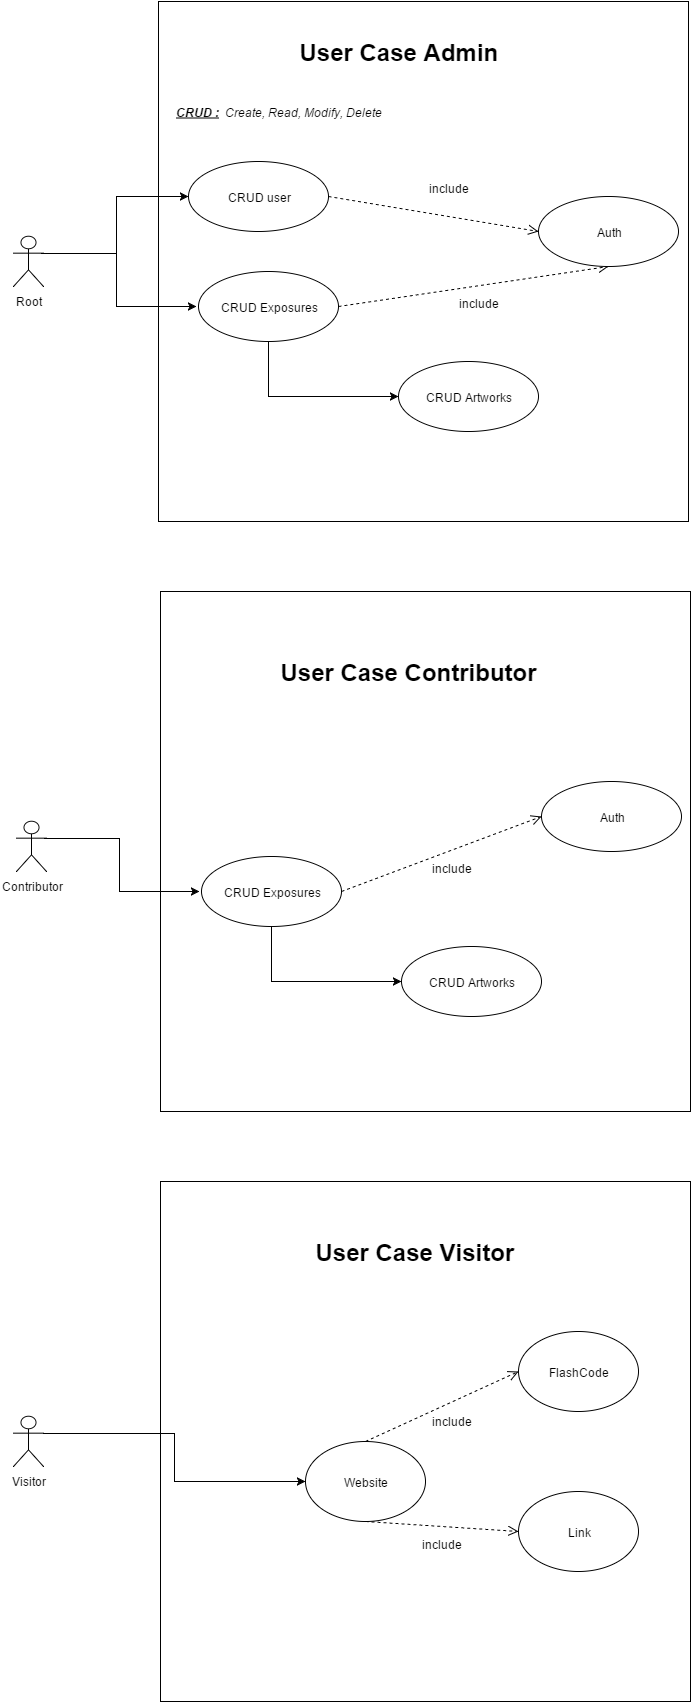

The diagram above was exported from draw.io. Its source (the exported page's mxGraphModel, read from the mxfile embedded in the PNG):
<mxGraphModel dx="788" dy="708" grid="1" gridSize="10" guides="1" tooltips="1" connect="1" arrows="1" fold="1" page="1" pageScale="1" pageWidth="826" pageHeight="1169" background="#ffffff" math="0">
  <root>
    <mxCell id="0" />
    <mxCell id="1" parent="0" />
    <mxCell id="2" value="" style="whiteSpace=wrap;html=1;" parent="1" vertex="1">
      <mxGeometry x="240" y="140" width="530" height="520" as="geometry" />
    </mxCell>
    <mxCell id="37" style="edgeStyle=orthogonalEdgeStyle;rounded=0;html=1;exitX=1;exitY=0.3333333333333333;exitPerimeter=0;entryX=0;entryY=0.5;jettySize=auto;orthogonalLoop=1;" parent="1" source="3" target="23" edge="1">
      <mxGeometry relative="1" as="geometry">
        <Array as="points">
          <mxPoint x="198" y="392" />
          <mxPoint x="198" y="335" />
        </Array>
      </mxGeometry>
    </mxCell>
    <mxCell id="38" style="edgeStyle=orthogonalEdgeStyle;rounded=0;html=1;exitX=1;exitY=0.3333333333333333;exitPerimeter=0;entryX=0;entryY=0.5;jettySize=auto;orthogonalLoop=1;" parent="1" edge="1">
      <mxGeometry relative="1" as="geometry">
        <mxPoint x="123" y="392" as="sourcePoint" />
        <mxPoint x="278" y="445" as="targetPoint" />
        <Array as="points">
          <mxPoint x="198" y="392" />
          <mxPoint x="198" y="445" />
        </Array>
      </mxGeometry>
    </mxCell>
    <object label="Root" id="3">
      <mxCell style="shape=umlActor;verticalLabelPosition=bottom;labelBackgroundColor=#ffffff;verticalAlign=top;html=1;" parent="1" vertex="1">
        <mxGeometry x="95" y="375" width="30" height="50" as="geometry" />
      </mxCell>
    </object>
    <mxCell id="22" style="edgeStyle=orthogonalEdgeStyle;rounded=0;html=1;exitX=0.25;exitY=0.1;exitPerimeter=0;entryX=0.25;entryY=0.1;entryPerimeter=0;jettySize=auto;orthogonalLoop=1;" parent="1" source="3" target="3" edge="1">
      <mxGeometry relative="1" as="geometry" />
    </mxCell>
    <mxCell id="23" value="CRUD user" style="ellipse;whiteSpace=wrap;html=1;" parent="1" vertex="1">
      <mxGeometry x="270" y="300" width="140" height="70" as="geometry" />
    </mxCell>
    <mxCell id="40" style="edgeStyle=orthogonalEdgeStyle;rounded=0;html=1;exitX=0.5;exitY=1;entryX=0;entryY=0.5;jettySize=auto;orthogonalLoop=1;" parent="1" source="24" target="29" edge="1">
      <mxGeometry relative="1" as="geometry" />
    </mxCell>
    <mxCell id="24" value="CRUD Exposures" style="ellipse;whiteSpace=wrap;html=1;" parent="1" vertex="1">
      <mxGeometry x="280" y="410" width="140" height="70" as="geometry" />
    </mxCell>
    <mxCell id="29" value="CRUD Artworks" style="ellipse;whiteSpace=wrap;html=1;" parent="1" vertex="1">
      <mxGeometry x="480" y="500" width="140" height="70" as="geometry" />
    </mxCell>
    <mxCell id="39" value="&lt;font style=&quot;font-size: 12px&quot;&gt;include&lt;/font&gt;" style="html=1;verticalAlign=bottom;endArrow=open;dashed=1;endSize=8;exitX=1;exitY=0.5;entryX=0;entryY=0.5;" parent="1" source="23" target="44" edge="1">
      <mxGeometry x="0.112" y="20" relative="1" as="geometry">
        <mxPoint x="670" y="330" as="sourcePoint" />
        <mxPoint x="590" y="330" as="targetPoint" />
        <mxPoint as="offset" />
      </mxGeometry>
    </mxCell>
    <mxCell id="41" value="return" style="html=1;verticalAlign=bottom;endArrow=open;dashed=1;endSize=8;exitX=1;exitY=0.5;entryX=0.5;entryY=1;" parent="1" source="24" target="44" edge="1">
      <mxGeometry x="0.0094" y="-25" relative="1" as="geometry">
        <mxPoint x="470" y="425" as="sourcePoint" />
        <mxPoint x="650" y="420" as="targetPoint" />
        <mxPoint as="offset" />
      </mxGeometry>
    </mxCell>
    <mxCell id="45" value="include" style="text;html=1;resizable=0;points=[];;align=center;verticalAlign=middle;labelBackgroundColor=#ffffff;" parent="41" vertex="1" connectable="0">
      <mxGeometry x="0.0271" y="-23" relative="1" as="geometry">
        <mxPoint x="-2" y="-7" as="offset" />
      </mxGeometry>
    </mxCell>
    <mxCell id="44" value="Auth" style="ellipse;whiteSpace=wrap;html=1;" parent="1" vertex="1">
      <mxGeometry x="620" y="335" width="140" height="70" as="geometry" />
    </mxCell>
    <mxCell id="47" value="User Case Admin" style="text;html=1;fontSize=24;fontStyle=1;verticalAlign=middle;align=center;" parent="1" vertex="1">
      <mxGeometry x="430" y="170" width="100" height="40" as="geometry" />
    </mxCell>
    <mxCell id="48" value="" style="whiteSpace=wrap;html=1;" parent="1" vertex="1">
      <mxGeometry x="242" y="730" width="530" height="520" as="geometry" />
    </mxCell>
    <mxCell id="49" value="User Case Contributor" style="text;html=1;fontSize=24;fontStyle=1;verticalAlign=middle;align=center;" parent="1" vertex="1">
      <mxGeometry x="440" y="790" width="100" height="40" as="geometry" />
    </mxCell>
    <mxCell id="50" value="return" style="html=1;verticalAlign=bottom;endArrow=open;dashed=1;endSize=8;exitX=1;exitY=0.5;entryX=0;entryY=0.5;" parent="1" source="54" target="55" edge="1">
      <mxGeometry x="0.0094" y="-25" relative="1" as="geometry">
        <mxPoint x="473" y="1010" as="sourcePoint" />
        <mxPoint x="653" y="1005" as="targetPoint" />
        <mxPoint as="offset" />
      </mxGeometry>
    </mxCell>
    <mxCell id="51" value="include" style="text;html=1;resizable=0;points=[];;align=center;verticalAlign=middle;labelBackgroundColor=#ffffff;" parent="50" vertex="1" connectable="0">
      <mxGeometry x="0.0271" y="-23" relative="1" as="geometry">
        <mxPoint x="-2" y="-7" as="offset" />
      </mxGeometry>
    </mxCell>
    <mxCell id="52" style="edgeStyle=orthogonalEdgeStyle;rounded=0;html=1;exitX=0.5;exitY=1;entryX=0;entryY=0.5;jettySize=auto;orthogonalLoop=1;" parent="1" source="54" target="56" edge="1">
      <mxGeometry relative="1" as="geometry" />
    </mxCell>
    <mxCell id="53" style="edgeStyle=orthogonalEdgeStyle;rounded=0;html=1;exitX=1;exitY=0.3333333333333333;exitPerimeter=0;entryX=0;entryY=0.5;jettySize=auto;orthogonalLoop=1;" parent="1" edge="1">
      <mxGeometry relative="1" as="geometry">
        <mxPoint x="126" y="977" as="sourcePoint" />
        <mxPoint x="281" y="1030" as="targetPoint" />
        <Array as="points">
          <mxPoint x="201" y="977" />
          <mxPoint x="201" y="1030" />
        </Array>
      </mxGeometry>
    </mxCell>
    <mxCell id="54" value="CRUD Exposures" style="ellipse;whiteSpace=wrap;html=1;" parent="1" vertex="1">
      <mxGeometry x="283" y="995" width="140" height="70" as="geometry" />
    </mxCell>
    <mxCell id="55" value="Auth" style="ellipse;whiteSpace=wrap;html=1;" parent="1" vertex="1">
      <mxGeometry x="623" y="920" width="140" height="70" as="geometry" />
    </mxCell>
    <mxCell id="56" value="CRUD Artworks" style="ellipse;whiteSpace=wrap;html=1;" parent="1" vertex="1">
      <mxGeometry x="483" y="1085" width="140" height="70" as="geometry" />
    </mxCell>
    <object label="Contributor" id="57">
      <mxCell style="shape=umlActor;verticalLabelPosition=bottom;labelBackgroundColor=#ffffff;verticalAlign=top;html=1;" parent="1" vertex="1">
        <mxGeometry x="98" y="960" width="30" height="50" as="geometry" />
      </mxCell>
    </object>
    <mxCell id="62" value="" style="whiteSpace=wrap;html=1;" parent="1" vertex="1">
      <mxGeometry x="242" y="1320" width="530" height="520" as="geometry" />
    </mxCell>
    <mxCell id="63" value="User Case Visitor" style="text;html=1;fontSize=24;fontStyle=1;verticalAlign=middle;align=center;" parent="1" vertex="1">
      <mxGeometry x="446" y="1370" width="100" height="40" as="geometry" />
    </mxCell>
    <mxCell id="73" style="edgeStyle=orthogonalEdgeStyle;rounded=0;html=1;exitX=1;exitY=0.3333333333333333;exitPerimeter=0;jettySize=auto;orthogonalLoop=1;" parent="1" source="64" target="69" edge="1">
      <mxGeometry relative="1" as="geometry" />
    </mxCell>
    <object label="Visitor" id="64">
      <mxCell style="shape=umlActor;verticalLabelPosition=bottom;labelBackgroundColor=#ffffff;verticalAlign=top;html=1;" parent="1" vertex="1">
        <mxGeometry x="95" y="1555" width="30" height="50" as="geometry" />
      </mxCell>
    </object>
    <mxCell id="65" style="edgeStyle=orthogonalEdgeStyle;rounded=0;html=1;exitX=0.5;exitY=0.5;exitPerimeter=0;entryX=0.5;entryY=0.5;entryPerimeter=0;jettySize=auto;orthogonalLoop=1;" parent="1" source="64" target="64" edge="1">
      <mxGeometry relative="1" as="geometry" />
    </mxCell>
    <mxCell id="66" value="FlashCode" style="ellipse;whiteSpace=wrap;html=1;" parent="1" vertex="1">
      <mxGeometry x="600" y="1470" width="120" height="80" as="geometry" />
    </mxCell>
    <mxCell id="67" value="Link" style="ellipse;whiteSpace=wrap;html=1;" parent="1" vertex="1">
      <mxGeometry x="600" y="1630" width="120" height="80" as="geometry" />
    </mxCell>
    <mxCell id="68" value="&lt;i&gt;&lt;u&gt;&lt;b&gt;CRUD :&lt;/b&gt;&lt;/u&gt; &amp;nbsp;Create, Read, Modify, Delete&lt;/i&gt;" style="text;html=1;strokeColor=none;fillColor=none;align=center;verticalAlign=middle;whiteSpace=wrap;overflow=hidden;" parent="1" vertex="1">
      <mxGeometry x="250" y="240" width="220" height="20" as="geometry" />
    </mxCell>
    <mxCell id="69" value="Website" style="ellipse;whiteSpace=wrap;html=1;" parent="1" vertex="1">
      <mxGeometry x="387" y="1580" width="120" height="80" as="geometry" />
    </mxCell>
    <mxCell id="74" value="return" style="html=1;verticalAlign=bottom;endArrow=open;dashed=1;endSize=8;exitX=0.5;exitY=0;entryX=0;entryY=0.5;" parent="1" source="69" target="66" edge="1">
      <mxGeometry x="0.0094" y="-25" relative="1" as="geometry">
        <mxPoint x="460" y="1555" as="sourcePoint" />
        <mxPoint x="660" y="1480" as="targetPoint" />
        <mxPoint as="offset" />
      </mxGeometry>
    </mxCell>
    <mxCell id="75" value="include" style="text;html=1;resizable=0;points=[];;align=center;verticalAlign=middle;labelBackgroundColor=#ffffff;" parent="74" vertex="1" connectable="0">
      <mxGeometry x="0.0271" y="-23" relative="1" as="geometry">
        <mxPoint x="-2" y="-7" as="offset" />
      </mxGeometry>
    </mxCell>
    <mxCell id="76" value="return" style="html=1;verticalAlign=bottom;endArrow=open;dashed=1;endSize=8;exitX=0.5;exitY=1;entryX=0;entryY=0.5;" parent="1" source="69" target="67" edge="1">
      <mxGeometry x="0.0094" y="-25" relative="1" as="geometry">
        <mxPoint x="454" y="1710" as="sourcePoint" />
        <mxPoint x="607" y="1640" as="targetPoint" />
        <mxPoint as="offset" />
      </mxGeometry>
    </mxCell>
    <mxCell id="77" value="include" style="text;html=1;resizable=0;points=[];;align=center;verticalAlign=middle;labelBackgroundColor=#ffffff;" parent="76" vertex="1" connectable="0">
      <mxGeometry x="0.0271" y="-23" relative="1" as="geometry">
        <mxPoint x="-2" y="-7" as="offset" />
      </mxGeometry>
    </mxCell>
  </root>
</mxGraphModel>